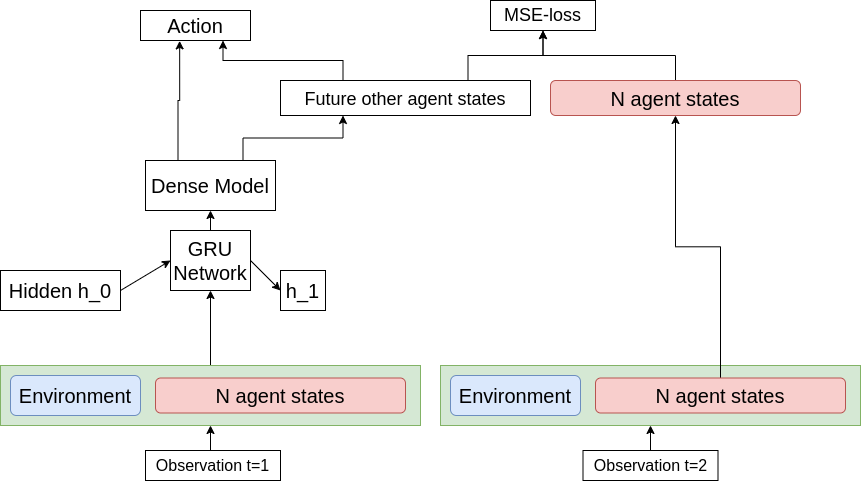

The diagram above was exported from draw.io. Its source (the exported page's mxGraphModel, read from the mxfile embedded in the PNG):
<mxGraphModel dx="1550" dy="812" grid="1" gridSize="10" guides="1" tooltips="1" connect="1" arrows="1" fold="1" page="1" pageScale="1" pageWidth="850" pageHeight="1100" math="0" shadow="0">
  <root>
    <mxCell id="0" />
    <mxCell id="1" parent="0" />
    <mxCell id="fRWO7Xdhgash13vy6Lix-5" style="edgeStyle=none;orthogonalLoop=1;jettySize=auto;html=1;exitX=1;exitY=0.5;exitDx=0;exitDy=0;entryX=0;entryY=0.5;entryDx=0;entryDy=0;fontSize=20;strokeColor=default;" edge="1" parent="1" source="fRWO7Xdhgash13vy6Lix-8" target="fRWO7Xdhgash13vy6Lix-12">
      <mxGeometry relative="1" as="geometry" />
    </mxCell>
    <mxCell id="fRWO7Xdhgash13vy6Lix-6" style="edgeStyle=none;orthogonalLoop=1;jettySize=auto;html=1;exitX=0.5;exitY=0;exitDx=0;exitDy=0;entryX=0.5;entryY=1;entryDx=0;entryDy=0;fontSize=20;strokeColor=default;" edge="1" parent="1" source="fRWO7Xdhgash13vy6Lix-8" target="fRWO7Xdhgash13vy6Lix-20">
      <mxGeometry relative="1" as="geometry" />
    </mxCell>
    <mxCell id="fRWO7Xdhgash13vy6Lix-8" value="GRU Network" style="rounded=0;whiteSpace=wrap;html=1;fontSize=20;" vertex="1" parent="1">
      <mxGeometry x="230" y="500" width="80" height="60" as="geometry" />
    </mxCell>
    <mxCell id="fRWO7Xdhgash13vy6Lix-9" style="edgeStyle=none;orthogonalLoop=1;jettySize=auto;html=1;exitX=1;exitY=0.5;exitDx=0;exitDy=0;entryX=0;entryY=0.5;entryDx=0;entryDy=0;fontSize=20;strokeColor=default;" edge="1" parent="1" source="fRWO7Xdhgash13vy6Lix-10" target="fRWO7Xdhgash13vy6Lix-8">
      <mxGeometry relative="1" as="geometry" />
    </mxCell>
    <mxCell id="fRWO7Xdhgash13vy6Lix-10" value="Hidden h_0" style="rounded=0;whiteSpace=wrap;html=1;fontSize=20;" vertex="1" parent="1">
      <mxGeometry x="60" y="540" width="120" height="40" as="geometry" />
    </mxCell>
    <mxCell id="fRWO7Xdhgash13vy6Lix-12" value="h_1" style="rounded=0;whiteSpace=wrap;html=1;fontSize=20;" vertex="1" parent="1">
      <mxGeometry x="340" y="540" width="45" height="40" as="geometry" />
    </mxCell>
    <mxCell id="fRWO7Xdhgash13vy6Lix-13" style="edgeStyle=none;orthogonalLoop=1;jettySize=auto;html=1;exitX=0.5;exitY=0;exitDx=0;exitDy=0;fontSize=20;strokeColor=default;" edge="1" parent="1" source="fRWO7Xdhgash13vy6Lix-10" target="fRWO7Xdhgash13vy6Lix-10">
      <mxGeometry relative="1" as="geometry" />
    </mxCell>
    <mxCell id="CE1S9cjaqIHiAc3Bus_4-46" style="edgeStyle=orthogonalEdgeStyle;orthogonalLoop=1;jettySize=auto;html=1;exitX=0.75;exitY=0;exitDx=0;exitDy=0;entryX=0.25;entryY=1;entryDx=0;entryDy=0;fontSize=20;strokeColor=default;rounded=0;" edge="1" parent="1" source="fRWO7Xdhgash13vy6Lix-20" target="fRWO7Xdhgash13vy6Lix-28">
      <mxGeometry relative="1" as="geometry" />
    </mxCell>
    <mxCell id="Cs4qlygd8eFxDPl1rl_8-11" style="edgeStyle=orthogonalEdgeStyle;rounded=0;orthogonalLoop=1;jettySize=auto;html=1;exitX=0.25;exitY=0;exitDx=0;exitDy=0;entryX=0.356;entryY=1.013;entryDx=0;entryDy=0;entryPerimeter=0;fontSize=18;strokeColor=default;" edge="1" parent="1" source="fRWO7Xdhgash13vy6Lix-20" target="fRWO7Xdhgash13vy6Lix-21">
      <mxGeometry relative="1" as="geometry" />
    </mxCell>
    <mxCell id="fRWO7Xdhgash13vy6Lix-20" value="Dense Model" style="rounded=0;whiteSpace=wrap;html=1;fontSize=20;" vertex="1" parent="1">
      <mxGeometry x="205" y="430" width="130" height="50" as="geometry" />
    </mxCell>
    <mxCell id="fRWO7Xdhgash13vy6Lix-21" value="Action" style="rounded=0;whiteSpace=wrap;html=1;fontSize=20;" vertex="1" parent="1">
      <mxGeometry x="200" y="280" width="110" height="30" as="geometry" />
    </mxCell>
    <mxCell id="Cs4qlygd8eFxDPl1rl_8-8" style="edgeStyle=orthogonalEdgeStyle;rounded=0;orthogonalLoop=1;jettySize=auto;html=1;exitX=0.75;exitY=0;exitDx=0;exitDy=0;entryX=0.5;entryY=1;entryDx=0;entryDy=0;fontSize=18;strokeColor=default;" edge="1" parent="1" source="fRWO7Xdhgash13vy6Lix-28" target="Cs4qlygd8eFxDPl1rl_8-7">
      <mxGeometry relative="1" as="geometry" />
    </mxCell>
    <mxCell id="Cs4qlygd8eFxDPl1rl_8-10" style="edgeStyle=orthogonalEdgeStyle;rounded=0;orthogonalLoop=1;jettySize=auto;html=1;exitX=0.25;exitY=0;exitDx=0;exitDy=0;entryX=0.75;entryY=1;entryDx=0;entryDy=0;fontSize=18;strokeColor=default;" edge="1" parent="1" source="fRWO7Xdhgash13vy6Lix-28" target="fRWO7Xdhgash13vy6Lix-21">
      <mxGeometry relative="1" as="geometry" />
    </mxCell>
    <mxCell id="fRWO7Xdhgash13vy6Lix-28" value="&lt;font style=&quot;font-size: 18px&quot;&gt;Future other agent states&lt;/font&gt;" style="rounded=0;whiteSpace=wrap;html=1;fontSize=20;" vertex="1" parent="1">
      <mxGeometry x="340" y="350" width="250" height="35" as="geometry" />
    </mxCell>
    <mxCell id="CE1S9cjaqIHiAc3Bus_4-66" style="edgeStyle=orthogonalEdgeStyle;rounded=0;orthogonalLoop=1;jettySize=auto;html=1;exitX=0.5;exitY=0;exitDx=0;exitDy=0;entryX=0.5;entryY=1;entryDx=0;entryDy=0;fontSize=18;strokeColor=default;" edge="1" parent="1" source="CE1S9cjaqIHiAc3Bus_4-1" target="fRWO7Xdhgash13vy6Lix-8">
      <mxGeometry relative="1" as="geometry" />
    </mxCell>
    <mxCell id="CE1S9cjaqIHiAc3Bus_4-1" value="" style="rounded=0;whiteSpace=wrap;html=1;fillColor=#d5e8d4;strokeColor=#82b366;movable=1;resizable=1;rotatable=1;deletable=1;editable=1;connectable=1;" vertex="1" parent="1">
      <mxGeometry x="60" y="635" width="420" height="60" as="geometry" />
    </mxCell>
    <mxCell id="CE1S9cjaqIHiAc3Bus_4-2" value="Environment" style="rounded=1;whiteSpace=wrap;html=1;fontSize=20;fillColor=#dae8fc;strokeColor=#6c8ebf;movable=1;resizable=1;rotatable=1;deletable=1;editable=1;connectable=1;" vertex="1" parent="1">
      <mxGeometry x="70" y="645" width="130" height="40" as="geometry" />
    </mxCell>
    <mxCell id="CE1S9cjaqIHiAc3Bus_4-15" value="N agent states" style="rounded=1;whiteSpace=wrap;html=1;fontSize=20;fillColor=#f8cecc;strokeColor=#b85450;movable=1;resizable=1;rotatable=1;deletable=1;editable=1;connectable=1;" vertex="1" parent="1">
      <mxGeometry x="215" y="647.5" width="250" height="35" as="geometry" />
    </mxCell>
    <mxCell id="CE1S9cjaqIHiAc3Bus_4-71" value="" style="rounded=0;whiteSpace=wrap;html=1;fillColor=#d5e8d4;strokeColor=#82b366;movable=1;resizable=1;rotatable=1;deletable=1;editable=1;connectable=1;" vertex="1" parent="1">
      <mxGeometry x="500" y="635" width="420" height="60" as="geometry" />
    </mxCell>
    <mxCell id="CE1S9cjaqIHiAc3Bus_4-72" value="Environment" style="rounded=1;whiteSpace=wrap;html=1;fontSize=20;fillColor=#dae8fc;strokeColor=#6c8ebf;movable=1;resizable=1;rotatable=1;deletable=1;editable=1;connectable=1;" vertex="1" parent="1">
      <mxGeometry x="510" y="645" width="130" height="40" as="geometry" />
    </mxCell>
    <mxCell id="Cs4qlygd8eFxDPl1rl_8-6" style="edgeStyle=orthogonalEdgeStyle;rounded=0;orthogonalLoop=1;jettySize=auto;html=1;exitX=0.5;exitY=0;exitDx=0;exitDy=0;entryX=0.5;entryY=1;entryDx=0;entryDy=0;fontSize=18;strokeColor=default;" edge="1" parent="1" source="CE1S9cjaqIHiAc3Bus_4-73" target="Cs4qlygd8eFxDPl1rl_8-5">
      <mxGeometry relative="1" as="geometry" />
    </mxCell>
    <mxCell id="CE1S9cjaqIHiAc3Bus_4-73" value="N agent states" style="rounded=1;whiteSpace=wrap;html=1;fontSize=20;fillColor=#f8cecc;strokeColor=#b85450;movable=1;resizable=1;rotatable=1;deletable=1;editable=1;connectable=1;" vertex="1" parent="1">
      <mxGeometry x="655" y="647.5" width="250" height="35" as="geometry" />
    </mxCell>
    <mxCell id="Cs4qlygd8eFxDPl1rl_8-2" style="edgeStyle=orthogonalEdgeStyle;rounded=0;orthogonalLoop=1;jettySize=auto;html=1;exitX=0.5;exitY=0;exitDx=0;exitDy=0;entryX=0.5;entryY=1;entryDx=0;entryDy=0;fontSize=18;strokeColor=default;" edge="1" parent="1" source="Cs4qlygd8eFxDPl1rl_8-1" target="CE1S9cjaqIHiAc3Bus_4-1">
      <mxGeometry relative="1" as="geometry" />
    </mxCell>
    <mxCell id="Cs4qlygd8eFxDPl1rl_8-1" value="Observation t=1" style="rounded=0;whiteSpace=wrap;html=1;fontSize=16;" vertex="1" parent="1">
      <mxGeometry x="205" y="720" width="135" height="30" as="geometry" />
    </mxCell>
    <mxCell id="Cs4qlygd8eFxDPl1rl_8-4" style="edgeStyle=orthogonalEdgeStyle;rounded=0;orthogonalLoop=1;jettySize=auto;html=1;exitX=0.5;exitY=0;exitDx=0;exitDy=0;entryX=0.5;entryY=1;entryDx=0;entryDy=0;fontSize=18;strokeColor=default;" edge="1" parent="1" source="Cs4qlygd8eFxDPl1rl_8-3" target="CE1S9cjaqIHiAc3Bus_4-71">
      <mxGeometry relative="1" as="geometry" />
    </mxCell>
    <mxCell id="Cs4qlygd8eFxDPl1rl_8-3" value="Observation t=2" style="rounded=0;whiteSpace=wrap;html=1;fontSize=16;" vertex="1" parent="1">
      <mxGeometry x="642.5" y="720" width="135" height="30" as="geometry" />
    </mxCell>
    <mxCell id="Cs4qlygd8eFxDPl1rl_8-9" style="edgeStyle=orthogonalEdgeStyle;rounded=0;orthogonalLoop=1;jettySize=auto;html=1;exitX=0.5;exitY=0;exitDx=0;exitDy=0;entryX=0.5;entryY=1;entryDx=0;entryDy=0;fontSize=18;strokeColor=default;" edge="1" parent="1" source="Cs4qlygd8eFxDPl1rl_8-5" target="Cs4qlygd8eFxDPl1rl_8-7">
      <mxGeometry relative="1" as="geometry" />
    </mxCell>
    <mxCell id="Cs4qlygd8eFxDPl1rl_8-5" value="N agent states" style="rounded=1;whiteSpace=wrap;html=1;fontSize=20;fillColor=#f8cecc;strokeColor=#b85450;movable=1;resizable=1;rotatable=1;deletable=1;editable=1;connectable=1;" vertex="1" parent="1">
      <mxGeometry x="610" y="350" width="250" height="35" as="geometry" />
    </mxCell>
    <mxCell id="Cs4qlygd8eFxDPl1rl_8-7" value="MSE-loss" style="rounded=0;whiteSpace=wrap;html=1;fontSize=18;" vertex="1" parent="1">
      <mxGeometry x="550" y="270" width="105" height="30" as="geometry" />
    </mxCell>
  </root>
</mxGraphModel>